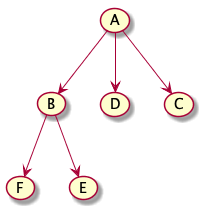

The diagram above was rendered by PlantUML. Its source (embedded in the PNG):
@startuml
top to bottom direction
usecase A 
usecase B 
usecase F 
usecase E 
usecase D 
usecase C 
B--> F
A--> B
A--> C
A--> D
B--> E
@enduml